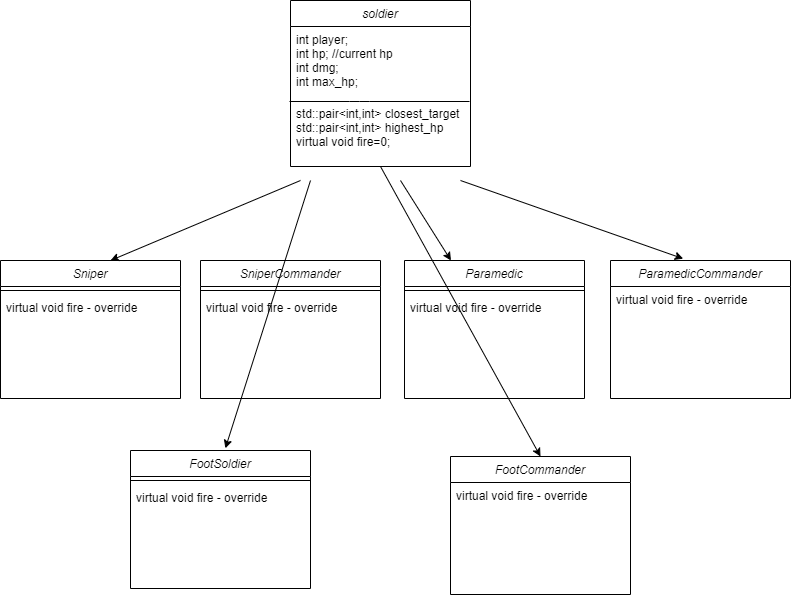

The diagram above was exported from draw.io. Its source (the exported page's mxGraphModel, read from the mxfile embedded in the PNG):
<mxGraphModel dx="595" dy="286" grid="1" gridSize="10" guides="1" tooltips="1" connect="1" arrows="1" fold="1" page="1" pageScale="1" pageWidth="827" pageHeight="1169" math="0" shadow="0">
  <root>
    <mxCell id="WIyWlLk6GJQsqaUBKTNV-0" />
    <mxCell id="WIyWlLk6GJQsqaUBKTNV-1" parent="WIyWlLk6GJQsqaUBKTNV-0" />
    <mxCell id="Vpo1LXLvlXuAPR2KZXmO-11" value="Sniper" style="swimlane;fontStyle=2;align=center;verticalAlign=top;childLayout=stackLayout;horizontal=1;startSize=26;horizontalStack=0;resizeParent=1;resizeLast=0;collapsible=1;marginBottom=0;rounded=0;shadow=0;strokeWidth=1;" parent="WIyWlLk6GJQsqaUBKTNV-1" vertex="1">
      <mxGeometry x="10" y="320" width="180" height="138" as="geometry">
        <mxRectangle x="230" y="140" width="160" height="26" as="alternateBounds" />
      </mxGeometry>
    </mxCell>
    <mxCell id="Vpo1LXLvlXuAPR2KZXmO-13" value="" style="line;html=1;strokeWidth=1;align=left;verticalAlign=middle;spacingTop=-1;spacingLeft=3;spacingRight=3;rotatable=0;labelPosition=right;points=[];portConstraint=eastwest;" parent="Vpo1LXLvlXuAPR2KZXmO-11" vertex="1">
      <mxGeometry y="26" width="180" height="8" as="geometry" />
    </mxCell>
    <mxCell id="Vpo1LXLvlXuAPR2KZXmO-14" value="virtual void fire - override" style="text;align=left;verticalAlign=top;spacingLeft=4;spacingRight=4;overflow=hidden;rotatable=0;points=[[0,0.5],[1,0.5]];portConstraint=eastwest;" parent="Vpo1LXLvlXuAPR2KZXmO-11" vertex="1">
      <mxGeometry y="34" width="180" height="4" as="geometry" />
    </mxCell>
    <mxCell id="Vpo1LXLvlXuAPR2KZXmO-7" value="SniperCommander" style="swimlane;fontStyle=2;align=center;verticalAlign=top;childLayout=stackLayout;horizontal=1;startSize=26;horizontalStack=0;resizeParent=1;resizeLast=0;collapsible=1;marginBottom=0;rounded=0;shadow=0;strokeWidth=1;" parent="WIyWlLk6GJQsqaUBKTNV-1" vertex="1">
      <mxGeometry x="210" y="320" width="180" height="138" as="geometry">
        <mxRectangle x="230" y="140" width="160" height="26" as="alternateBounds" />
      </mxGeometry>
    </mxCell>
    <mxCell id="Vpo1LXLvlXuAPR2KZXmO-9" value="" style="line;html=1;strokeWidth=1;align=left;verticalAlign=middle;spacingTop=-1;spacingLeft=3;spacingRight=3;rotatable=0;labelPosition=right;points=[];portConstraint=eastwest;" parent="Vpo1LXLvlXuAPR2KZXmO-7" vertex="1">
      <mxGeometry y="26" width="180" height="8" as="geometry" />
    </mxCell>
    <mxCell id="Vpo1LXLvlXuAPR2KZXmO-10" value="virtual void fire - override" style="text;align=left;verticalAlign=top;spacingLeft=4;spacingRight=4;overflow=hidden;rotatable=0;points=[[0,0.5],[1,0.5]];portConstraint=eastwest;" parent="Vpo1LXLvlXuAPR2KZXmO-7" vertex="1">
      <mxGeometry y="34" width="180" height="4" as="geometry" />
    </mxCell>
    <mxCell id="Vpo1LXLvlXuAPR2KZXmO-15" value="Paramedic" style="swimlane;fontStyle=2;align=center;verticalAlign=top;childLayout=stackLayout;horizontal=1;startSize=26;horizontalStack=0;resizeParent=1;resizeLast=0;collapsible=1;marginBottom=0;rounded=0;shadow=0;strokeWidth=1;" parent="WIyWlLk6GJQsqaUBKTNV-1" vertex="1">
      <mxGeometry x="414" y="320" width="180" height="138" as="geometry">
        <mxRectangle x="230" y="140" width="160" height="26" as="alternateBounds" />
      </mxGeometry>
    </mxCell>
    <mxCell id="Vpo1LXLvlXuAPR2KZXmO-17" value="" style="line;html=1;strokeWidth=1;align=left;verticalAlign=middle;spacingTop=-1;spacingLeft=3;spacingRight=3;rotatable=0;labelPosition=right;points=[];portConstraint=eastwest;" parent="Vpo1LXLvlXuAPR2KZXmO-15" vertex="1">
      <mxGeometry y="26" width="180" height="8" as="geometry" />
    </mxCell>
    <mxCell id="Vpo1LXLvlXuAPR2KZXmO-18" value="virtual void fire - override" style="text;align=left;verticalAlign=top;spacingLeft=4;spacingRight=4;overflow=hidden;rotatable=0;points=[[0,0.5],[1,0.5]];portConstraint=eastwest;" parent="Vpo1LXLvlXuAPR2KZXmO-15" vertex="1">
      <mxGeometry y="34" width="180" height="4" as="geometry" />
    </mxCell>
    <mxCell id="Vpo1LXLvlXuAPR2KZXmO-19" value="ParamedicCommander" style="swimlane;fontStyle=2;align=center;verticalAlign=top;childLayout=stackLayout;horizontal=1;startSize=26;horizontalStack=0;resizeParent=1;resizeLast=0;collapsible=1;marginBottom=0;rounded=0;shadow=0;strokeWidth=1;" parent="WIyWlLk6GJQsqaUBKTNV-1" vertex="1">
      <mxGeometry x="620" y="320" width="180" height="138" as="geometry">
        <mxRectangle x="230" y="140" width="160" height="26" as="alternateBounds" />
      </mxGeometry>
    </mxCell>
    <mxCell id="Vpo1LXLvlXuAPR2KZXmO-20" value="virtual void fire - override" style="text;align=left;verticalAlign=top;spacingLeft=4;spacingRight=4;overflow=hidden;rotatable=0;points=[[0,0.5],[1,0.5]];portConstraint=eastwest;" parent="Vpo1LXLvlXuAPR2KZXmO-19" vertex="1">
      <mxGeometry y="26" width="180" height="74" as="geometry" />
    </mxCell>
    <mxCell id="zkfFHV4jXpPFQw0GAbJ--0" value="soldier" style="swimlane;fontStyle=2;align=center;verticalAlign=top;childLayout=stackLayout;horizontal=1;startSize=26;horizontalStack=0;resizeParent=1;resizeLast=0;collapsible=1;marginBottom=0;rounded=0;shadow=0;strokeWidth=1;" parent="WIyWlLk6GJQsqaUBKTNV-1" vertex="1">
      <mxGeometry x="300" y="60" width="180" height="166" as="geometry">
        <mxRectangle x="230" y="140" width="160" height="26" as="alternateBounds" />
      </mxGeometry>
    </mxCell>
    <mxCell id="zkfFHV4jXpPFQw0GAbJ--1" value="int player;&#10;int hp; //current hp&#10;int dmg;&#10;int max_hp; " style="text;align=left;verticalAlign=top;spacingLeft=4;spacingRight=4;overflow=hidden;rotatable=0;points=[[0,0.5],[1,0.5]];portConstraint=eastwest;" parent="zkfFHV4jXpPFQw0GAbJ--0" vertex="1">
      <mxGeometry y="26" width="180" height="74" as="geometry" />
    </mxCell>
    <mxCell id="zkfFHV4jXpPFQw0GAbJ--5" value="std::pair&lt;int,int&gt; closest_target&#10;std::pair&lt;int,int&gt; highest_hp&#10;virtual void fire=0;" style="text;align=left;verticalAlign=top;spacingLeft=4;spacingRight=4;overflow=hidden;rotatable=0;points=[[0,0.5],[1,0.5]];portConstraint=eastwest;" parent="zkfFHV4jXpPFQw0GAbJ--0" vertex="1">
      <mxGeometry y="100" width="180" height="4" as="geometry" />
    </mxCell>
    <mxCell id="Vpo1LXLvlXuAPR2KZXmO-27" value="FootSoldier" style="swimlane;fontStyle=2;align=center;verticalAlign=top;childLayout=stackLayout;horizontal=1;startSize=26;horizontalStack=0;resizeParent=1;resizeLast=0;collapsible=1;marginBottom=0;rounded=0;shadow=0;strokeWidth=1;" parent="WIyWlLk6GJQsqaUBKTNV-1" vertex="1">
      <mxGeometry x="140" y="510" width="180" height="138" as="geometry">
        <mxRectangle x="230" y="140" width="160" height="26" as="alternateBounds" />
      </mxGeometry>
    </mxCell>
    <mxCell id="Vpo1LXLvlXuAPR2KZXmO-29" value="" style="line;html=1;strokeWidth=1;align=left;verticalAlign=middle;spacingTop=-1;spacingLeft=3;spacingRight=3;rotatable=0;labelPosition=right;points=[];portConstraint=eastwest;" parent="Vpo1LXLvlXuAPR2KZXmO-27" vertex="1">
      <mxGeometry y="26" width="180" height="8" as="geometry" />
    </mxCell>
    <mxCell id="Vpo1LXLvlXuAPR2KZXmO-30" value="virtual void fire - override" style="text;align=left;verticalAlign=top;spacingLeft=4;spacingRight=4;overflow=hidden;rotatable=0;points=[[0,0.5],[1,0.5]];portConstraint=eastwest;" parent="Vpo1LXLvlXuAPR2KZXmO-27" vertex="1">
      <mxGeometry y="34" width="180" height="4" as="geometry" />
    </mxCell>
    <mxCell id="Vpo1LXLvlXuAPR2KZXmO-23" value="FootCommander" style="swimlane;fontStyle=2;align=center;verticalAlign=top;childLayout=stackLayout;horizontal=1;startSize=26;horizontalStack=0;resizeParent=1;resizeLast=0;collapsible=1;marginBottom=0;rounded=0;shadow=0;strokeWidth=1;" parent="WIyWlLk6GJQsqaUBKTNV-1" vertex="1">
      <mxGeometry x="460" y="516" width="180" height="138" as="geometry">
        <mxRectangle x="230" y="140" width="160" height="26" as="alternateBounds" />
      </mxGeometry>
    </mxCell>
    <mxCell id="Vpo1LXLvlXuAPR2KZXmO-24" value="virtual void fire - override" style="text;align=left;verticalAlign=top;spacingLeft=4;spacingRight=4;overflow=hidden;rotatable=0;points=[[0,0.5],[1,0.5]];portConstraint=eastwest;" parent="Vpo1LXLvlXuAPR2KZXmO-23" vertex="1">
      <mxGeometry y="26" width="180" height="74" as="geometry" />
    </mxCell>
    <mxCell id="Vpo1LXLvlXuAPR2KZXmO-31" value="" style="endArrow=classic;html=1;" parent="WIyWlLk6GJQsqaUBKTNV-1" target="Vpo1LXLvlXuAPR2KZXmO-15" edge="1">
      <mxGeometry width="50" height="50" relative="1" as="geometry">
        <mxPoint x="410" y="240" as="sourcePoint" />
        <mxPoint x="410" y="290" as="targetPoint" />
      </mxGeometry>
    </mxCell>
    <mxCell id="Vpo1LXLvlXuAPR2KZXmO-36" value="" style="endArrow=classic;html=1;entryX=0.404;entryY=-0.013;entryDx=0;entryDy=0;entryPerimeter=0;" parent="WIyWlLk6GJQsqaUBKTNV-1" target="Vpo1LXLvlXuAPR2KZXmO-19" edge="1">
      <mxGeometry width="50" height="50" relative="1" as="geometry">
        <mxPoint x="470" y="240" as="sourcePoint" />
        <mxPoint x="520" y="310" as="targetPoint" />
      </mxGeometry>
    </mxCell>
    <mxCell id="Vpo1LXLvlXuAPR2KZXmO-37" value="" style="endArrow=classic;html=1;" parent="WIyWlLk6GJQsqaUBKTNV-1" edge="1">
      <mxGeometry width="50" height="50" relative="1" as="geometry">
        <mxPoint x="310" y="240" as="sourcePoint" />
        <mxPoint x="120" y="320" as="targetPoint" />
      </mxGeometry>
    </mxCell>
    <mxCell id="Vpo1LXLvlXuAPR2KZXmO-38" value="" style="endArrow=classic;html=1;entryX=0.527;entryY=-0.016;entryDx=0;entryDy=0;entryPerimeter=0;" parent="WIyWlLk6GJQsqaUBKTNV-1" target="Vpo1LXLvlXuAPR2KZXmO-27" edge="1">
      <mxGeometry width="50" height="50" relative="1" as="geometry">
        <mxPoint x="320" y="240" as="sourcePoint" />
        <mxPoint x="130" y="330" as="targetPoint" />
      </mxGeometry>
    </mxCell>
    <mxCell id="Vpo1LXLvlXuAPR2KZXmO-39" value="" style="endArrow=classic;html=1;entryX=0.5;entryY=0;entryDx=0;entryDy=0;exitX=0.5;exitY=1;exitDx=0;exitDy=0;" parent="WIyWlLk6GJQsqaUBKTNV-1" source="zkfFHV4jXpPFQw0GAbJ--0" target="Vpo1LXLvlXuAPR2KZXmO-23" edge="1">
      <mxGeometry width="50" height="50" relative="1" as="geometry">
        <mxPoint x="330.0000000000002" y="250" as="sourcePoint" />
        <mxPoint x="244.86000000000013" y="517.7919999999999" as="targetPoint" />
      </mxGeometry>
    </mxCell>
    <mxCell id="Vpo1LXLvlXuAPR2KZXmO-40" value="" style="endArrow=none;html=1;" parent="WIyWlLk6GJQsqaUBKTNV-1" edge="1">
      <mxGeometry width="50" height="50" relative="1" as="geometry">
        <mxPoint x="299" y="161" as="sourcePoint" />
        <mxPoint x="479" y="161" as="targetPoint" />
        <Array as="points">
          <mxPoint x="369" y="161" />
        </Array>
      </mxGeometry>
    </mxCell>
  </root>
</mxGraphModel>